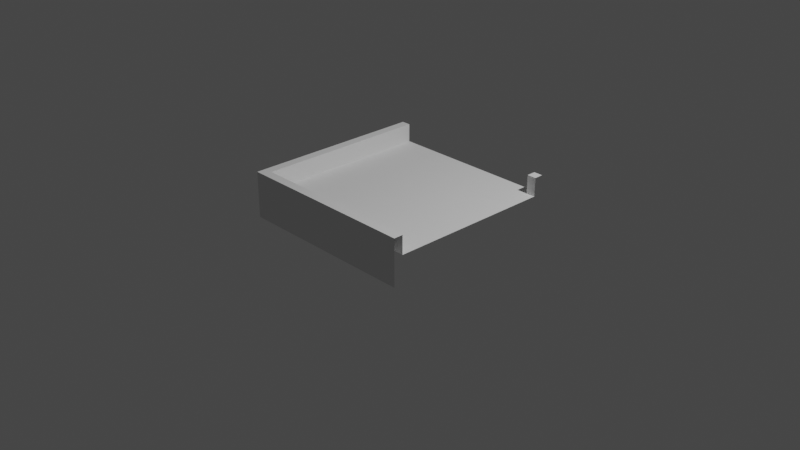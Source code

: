 # Source: Court-11.blend  (saved by Blender 2.92.15; exported with 4.5.12 LTS)
import bpy
from mathutils import Matrix  # noqa: F401  (used for matrix-valued properties, if any)

bpy.ops.wm.read_factory_settings(use_empty=True)
scene = bpy.context.scene
scene.name = 'Scene'

# ---- collections
col_collection = bpy.data.collections.new('Collection'); scene.collection.children.link(col_collection)

# ---- materials (node trees are filled in below, after node groups)
mat_m_grass = bpy.data.materials.new('m_grass')
mat_m_edge = bpy.data.materials.new('m_edge')

# ---- material node trees

# ---- world
world_world = bpy.data.worlds.new('World'); scene.world = world_world
world_world.use_nodes = True; world_world.node_tree.nodes.clear()
_N = world_world.node_tree.nodes; _L = world_world.node_tree.links
n0 = _N.new('ShaderNodeOutputWorld'); n0.name = 'World Output'; n0.location = (300, 300)
n1 = _N.new('ShaderNodeBackground'); n1.name = 'Background'; n1.location = (10, 300)
n1.inputs[0].default_value = (0.05088, 0.05088, 0.05088, 1.0)
_L.new(n1.outputs[0], n0.inputs[0])
n0.is_active_output = True
world_world.color = (0.05088, 0.05088, 0.05088)
world_world.use_sun_shadow = False
world_world.sun_shadow_jitter_overblur = 0.0

# ---- cameras
cam_camera = bpy.data.cameras.new('Camera')
cam_camera.clip_end = 100.0
cam_camera.ortho_scale = 7.314

# ---- lights
light_light = bpy.data.lights.new('Light', 'POINT')
light_light.transmission_factor = 0.0
light_light.energy = 1000.0
light_light.shadow_soft_size = 0.1
light_light.shadow_maximum_resolution = 0.006
light_light.use_absolute_resolution = True

# ---- meshes
me_plane = bpy.data.meshes.new('Plane')
me_plane.from_pydata([(0.9, 1.0, 0.3), (0.9, -0.9, 0.3), (0.9, 1.0, 0.5), (1.0, 1.0, 0.5), (-0.9, 1.0, 0.3), (-0.9, -0.9, 0.3), (-0.9, 1.0, 0.5), (-0.9, -0.9, 0.5), (-1.0, 1.0, 0.5), (-1.0, -1.0, 0.5), (-1.0, 1.0, 5.96e-08), (-1.0, -1.0, 5.96e-08), (0.9, 0.9, 0.3), (0.9, -0.9, 0.3), (-0.9, -0.9, 0.3), (1.0, -0.9, 0.3), (-0.9, -0.9, 0.5), (1.0, -0.9, 0.5), (-1.0, -1.0, 0.5), (1.0, -1.0, 0.5), (-1.0, -1.0, 0.0), (1.0, -1.0, 0.0), (-1.0, 0.9, 0.5), (1.0, -0.9, 0.3), (1.0, 0.9, 0.5), (-0.9, 0.9, 0.3), (-1.0, 0.9, 0.0), (-0.9, 0.9, 0.5), (0.9, 0.9, 0.3), (0.9, 0.9, 0.5), (1.0, 0.9, 0.3)], [], [(5, 25, 27, 7), (7, 27, 22, 9), (9, 22, 26, 11), (1, 28, 25, 5), (1, 13, 12, 28), (15, 14, 16, 17), (17, 16, 18, 19), (19, 18, 20, 21), (24, 3, 2, 29), (25, 4, 6, 27), (22, 8, 10, 26), (29, 2, 0, 28), (27, 6, 8, 22), (28, 0, 4, 25), (13, 23, 30, 12), (30, 24, 29, 12)])
me_plane.polygons.foreach_set('material_index', [1, 1, 1, 0, 0, 1, 1, 1, 1, 1, 1, 1, 1, 0, 0, 1])
_uv = me_plane.uv_layers.new(name='UVMap')
_uv.uv.foreach_set('vector', [0.8462, 0.95, 0.8462, 0.05, 0.7692, 0.05, 0.7692, 0.95, 2.154, 0.95, 2.154, 0.05, 2.231, 0.05, 2.231, 1.0, 0.0, 0.0, 1.49e-07, 0.95, 0.3077, 0.95, 0.3077, 0.0, 0.9474, 8.941e-08, 0.9474, 0.9474, 5.96e-08, 0.9474, 2.086e-07, 0.0, 1.0, 0.0, 1.0, 0.0, 1.0, 0.9474, 1.0, 0.9474, 0.9231, -0.05, 0.9231, 0.9, 0.8462, 0.9, 0.8462, -0.05, 0.6154, 1.0, 0.6154, 0.05, 0.6923, 4.769e-07, 0.6923, 1.0, 0.3077, 1.0, 0.3077, 1.192e-07, 0.6154, 0.0, 0.6154, 1.0, -0.5385, 0.15, -0.5385, 0.1, -0.4615, 0.1, -0.4615, 0.15, 0.8462, 0.05, 0.8462, 5.96e-08, 0.7692, 0.0, 0.7692, 0.05, 1.49e-07, 0.95, 1.318e-07, 1.0, 0.3077, 1.0, 0.3077, 0.95, 0.9231, 0.05, 1.0, 0.05, 1.0, 2.603e-08, 0.9231, 0.0, 2.154, 0.05, 2.154, 8.572e-07, 2.231, 8.423e-07, 2.231, 0.05, 0.9474, 0.9474, 0.9474, 1.0, 5.96e-08, 1.0, 5.96e-08, 0.9474, 0.9474, 8.941e-08, 1.0, 1.788e-07, 1.0, 0.9474, 0.9474, 0.9474, -0.5385, 0.1, -0.5385, 0.05, -0.4615, 0.05, -0.4615, 0.1])
me_plane.materials.append(mat_m_grass)
me_plane.materials.append(mat_m_edge)
me_plane.use_remesh_fix_poles = True
me_plane.use_remesh_preserve_attributes = False
me_plane.use_mirror_vertex_groups = False
me_plane.update()

# ---- objects
ob_light = bpy.data.objects.new('Light', light_light)
ob_camera = bpy.data.objects.new('Camera', cam_camera)
ob_plane = bpy.data.objects.new('Plane', me_plane)

# ---- transforms, parenting, visibility, modifiers, constraints
ob_light.location = (4.076, 1.005, 5.904)
ob_light.rotation_euler = (0.6503, 0.05522, 1.866)
ob_light.lock_rotations_4d = False
ob_light.empty_display_type = 'ARROWS'
ob_light.color = (0.0, 0.0, 0.0, 0.0)
ob_light.lineart.crease_threshold = 0.0
ob_camera.location = (7.359, -6.926, 4.958)
ob_camera.rotation_euler = (1.109, 0.0, 0.8149)
ob_camera.lock_rotations_4d = False
ob_camera.empty_display_type = 'ARROWS'
ob_camera.color = (0.0, 0.0, 0.0, 0.0)
ob_camera.display_type = 'WIRE'
ob_camera.lineart.crease_threshold = 0.0
ob_plane.location = (0.0, 0.0, 0.0)
ob_plane.lineart.crease_threshold = 0.0

# ---- collection membership
col_collection.objects.link(ob_light)
col_collection.objects.link(ob_camera)
col_collection.objects.link(ob_plane)

# ---- scene / render settings (as saved in the file)
scene.camera = ob_camera
scene.frame_start = 1; scene.frame_end = 250; scene.frame_set(1)
scene.render.engine = 'BLENDER_EEVEE_NEXT'
scene.cycles.samples = 128
scene.cycles.sampling_pattern = 'TABULATED_SOBOL'
scene.cycles.use_adaptive_sampling = False
scene.cycles.use_light_tree = False
scene.view_settings.view_transform = 'Filmic'
bpy.context.view_layer.update()

